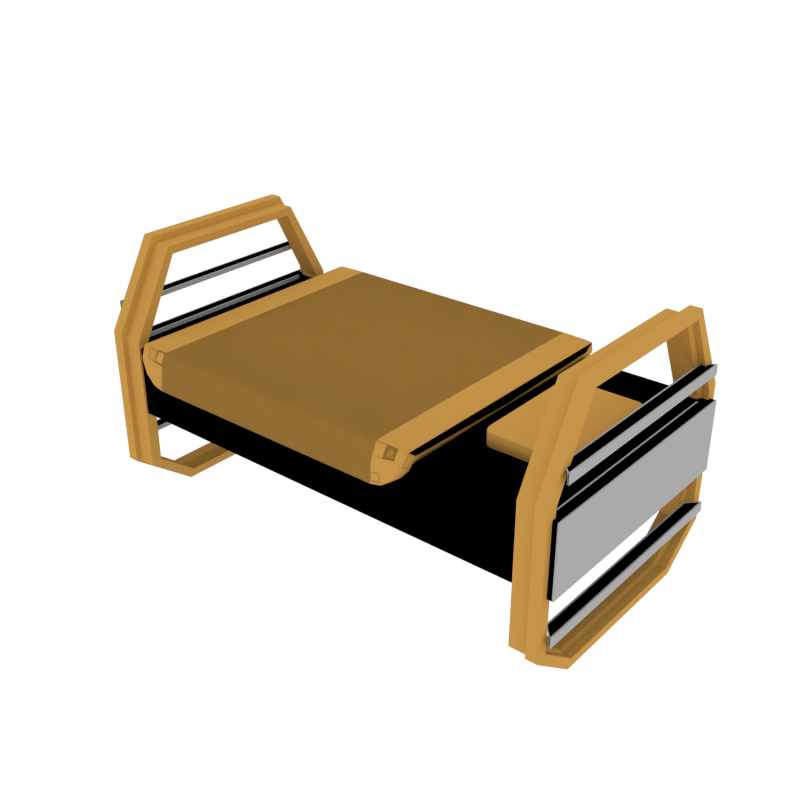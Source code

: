 # Source: Props_Bed.blend  (saved by Blender 3.4.6; exported with 4.5.12 LTS)
import bpy
from mathutils import Matrix  # noqa: F401  (used for matrix-valued properties, if any)

bpy.ops.wm.read_factory_settings(use_empty=True)
scene = bpy.context.scene
scene.name = 'Scene'

# ---- collections
col_collection_1 = bpy.data.collections.new('Collection 1'); scene.collection.children.link(col_collection_1)

# ---- materials (node trees are filled in below, after node groups)
mat_accent = bpy.data.materials.new('Accent')
mat_accent.alpha_threshold = 0.0
mat_accent.diffuse_color = (0.5596, 0.2977, 0.06679, 1.0)
mat_accent.roughness = 0.5
mat_main = bpy.data.materials.new('Main')
mat_main.alpha_threshold = 0.0
mat_main.diffuse_color = (0.402, 0.402, 0.402, 1.0)
mat_main.roughness = 0.5
mat_darkgrey = bpy.data.materials.new('DarkGrey')
mat_darkgrey.alpha_threshold = 0.0
mat_darkgrey.diffuse_color = (0.2395, 0.2395, 0.2395, 1.0)
mat_darkgrey.roughness = 0.5
mat_material = bpy.data.materials.new('Material')

# ---- material node trees
mat_material.use_nodes = True; mat_material.node_tree.nodes.clear()
_N = mat_material.node_tree.nodes; _L = mat_material.node_tree.links
n0 = _N.new('ShaderNodeBsdfPrincipled'); n0.name = 'Principled BSDF'; n0.location = (10, 300)
n0.distribution = 'GGX'
n0.subsurface_method = 'RANDOM_WALK_SKIN'
n0.inputs[0].default_value = (0.2268, 0.134, 0.8, 1.0)
n0.inputs[3].default_value = 1.45
n0.inputs[27].default_value = (0.0, 0.0, 0.0, 1.0)
n0.inputs[28].default_value = 1.0
n1 = _N.new('ShaderNodeOutputMaterial'); n1.name = 'Material Output'; n1.location = (300, 300)
_L.new(n0.outputs[0], n1.inputs[0])
n1.is_active_output = True

# ---- world
world_world = bpy.data.worlds.new('World'); scene.world = world_world
world_world.color = (1.0, 1.0, 1.0)
world_world.use_sun_shadow = False
world_world.sun_shadow_jitter_overblur = 0.0
world_world.cycles.sampling_method = 'NONE'
world_world.cycles.sample_map_resolution = 256

# ---- meshes
me_cube_005 = bpy.data.meshes.new('Cube.005')
me_cube_005.from_pydata([(-1.004, -0.3446, 0.9319), (-1.004, -0.5393, 1.078), (-1.004, -0.5393, 1.647), (-1.004, -0.3446, 1.993), (-1.004, 0.5393, 1.078), (-1.004, 0.3446, 0.9319), (-1.004, 0.3446, 1.993), (-1.004, 0.5393, 1.647), (-0.8817, -0.5195, 1.076), (-0.8817, -0.3319, 0.9346), (-0.8817, -0.3319, 1.965), (-0.8817, -0.5195, 1.625), (-0.8817, 0.3319, 0.9346), (-0.8817, 0.5195, 1.076), (-0.8817, 0.5195, 1.625), (-0.8817, 0.3319, 1.965), (-0.9579, 0.3446, 0.9319), (-0.9579, 0.5393, 1.078), (-0.9579, 0.3446, 1.993), (-0.9579, 0.5393, 1.647), (-0.9579, -0.3446, 0.9319), (-0.9579, -0.5393, 1.078), (-0.9579, -0.3446, 1.993), (-0.9579, -0.5393, 1.647), (-0.9574, 0.5195, 1.076), (-0.9574, 0.3319, 1.965), (-0.9574, -0.3319, 0.9346), (-0.9574, -0.5195, 1.625), (-0.9574, 0.3319, 0.9346), (-0.9574, 0.5195, 1.625), (-0.9574, -0.5195, 1.076), (-0.9574, -0.3319, 1.965), (-1.004, -0.3259, 0.9659), (-1.004, -0.4941, 1.092), (-1.004, -0.4941, 1.633), (-1.004, -0.3259, 1.959), (-1.004, 0.4941, 1.092), (-1.004, 0.3259, 0.9659), (-1.004, 0.3259, 1.959), (-1.004, 0.4941, 1.633), (-0.8817, -0.4743, 1.09), (-0.8817, -0.3132, 0.9686), (-0.8817, -0.3132, 1.931), (-0.8817, -0.4743, 1.611), (-0.8817, 0.3132, 0.9686), (-0.8817, 0.4743, 1.09), (-0.8817, 0.4743, 1.611), (-0.8817, 0.3132, 1.931), (-0.9674, 0.3237, 0.9651), (-0.9729, 0.4941, 1.091), (-0.9796, 0.3257, 1.958), (-0.9776, 0.4951, 1.632), (-0.9674, -0.3237, 0.9651), (-0.9729, -0.4941, 1.091), (-0.9796, -0.3257, 1.958), (-0.9776, -0.4951, 1.632), (-0.9629, 0.4761, 1.092), (-0.9741, 0.3143, 1.934), (-0.9542, -0.3164, 0.9704), (-0.9698, -0.4746, 1.614), (-0.9542, 0.3164, 0.9704), (-0.9698, 0.4746, 1.614), (-0.9629, -0.4761, 1.092), (-0.9741, -0.3143, 1.934), (-1.028, -0.4774, 1.75), (-1.028, 0.4774, 1.75), (-1.028, -0.4774, 1.709), (-1.028, 0.4774, 1.709), (-0.9838, -0.4298, 1.75), (-0.9838, 0.4298, 1.75), (-0.9838, -0.4298, 1.733), (-0.9838, 0.4298, 1.733), (1.022, -0.4774, 1.75), (1.022, 0.4774, 1.75), (1.022, -0.4774, 1.709), (1.022, 0.4774, 1.709), (0.9769, -0.4298, 1.75), (0.9769, 0.4298, 1.75), (0.9769, -0.4298, 1.733), (0.9769, 0.4298, 1.733), (-1.028, -0.5112, 1.597), (-1.028, 0.5112, 1.597), (-1.028, -0.5112, 1.315), (-1.028, 0.5112, 1.315), (-0.9838, -0.4602, 1.597), (-0.9838, 0.4602, 1.597), (-0.9838, -0.4602, 1.58), (-0.9838, 0.4602, 1.58), (1.022, -0.5112, 1.597), (1.022, 0.5112, 1.597), (1.022, -0.5112, 1.315), (1.022, 0.5112, 1.315), (0.9769, -0.4602, 1.597), (0.9769, 0.4602, 1.597), (0.9769, -0.4602, 1.58), (0.9769, 0.4602, 1.58), (-1.028, -0.5112, 1.175), (-1.028, 0.5112, 1.175), (-1.028, -0.5112, 1.134), (-1.028, 0.5112, 1.134), (-0.9838, -0.4602, 1.175), (-0.9838, 0.4602, 1.175), (-0.9838, -0.4602, 1.158), (-0.9838, 0.4602, 1.158), (1.022, -0.5112, 1.175), (1.022, 0.5112, 1.175), (1.022, -0.5112, 1.134), (1.022, 0.5112, 1.134), (0.9769, -0.4602, 1.175), (0.9769, 0.4602, 1.175), (0.9769, -0.4602, 1.158), (0.9769, 0.4602, 1.158)], [], [(18, 6, 3, 22), (21, 23, 2, 1), (24, 29, 14, 13), (16, 5, 4, 17), (25, 15, 14, 29), (26, 9, 8, 30), (22, 3, 2, 23), (28, 12, 9, 26), (5, 16, 20, 0), (31, 22, 23, 27), (0, 20, 21, 1), (6, 18, 19, 7), (28, 16, 17, 24), (4, 7, 19, 17), (30, 27, 23, 21), (25, 18, 22, 31), (15, 25, 31, 10), (8, 11, 27, 30), (12, 28, 24, 13), (10, 31, 27, 11), (16, 28, 26, 20), (20, 26, 30, 21), (18, 25, 29, 19), (17, 19, 29, 24), (50, 54, 35, 38), (53, 33, 34, 55), (56, 45, 46, 61), (48, 49, 36, 37), (57, 61, 46, 47), (58, 62, 40, 41), (54, 55, 34, 35), (60, 58, 41, 44), (37, 32, 52, 48), (63, 59, 55, 54), (32, 33, 53, 52), (38, 39, 51, 50), (60, 56, 49, 48), (36, 49, 51, 39), (62, 53, 55, 59), (57, 63, 54, 50), (47, 42, 63, 57), (40, 62, 59, 43), (44, 45, 56, 60), (42, 43, 59, 63), (48, 52, 58, 60), (52, 53, 62, 58), (50, 51, 61, 57), (49, 56, 61, 51), (12, 13, 45, 44), (4, 5, 37, 36), (6, 7, 39, 38), (14, 15, 47, 46), (0, 1, 33, 32), (8, 9, 41, 40), (10, 11, 43, 42), (2, 3, 35, 34), (5, 0, 32, 37), (9, 12, 44, 41), (11, 8, 40, 43), (1, 2, 34, 33), (15, 10, 42, 47), (3, 6, 38, 35), (7, 4, 36, 39), (13, 14, 46, 45), (65, 67, 66, 64), (69, 68, 70, 71), (65, 64, 68, 69), (73, 72, 74, 75), (77, 79, 78, 76), (73, 77, 76, 72), (88, 92, 84, 80), (81, 89, 91, 83), (81, 83, 82, 80), (88, 80, 82, 90), (85, 93, 89, 81), (85, 84, 86, 87), (86, 94, 95, 87), (81, 80, 84, 85), (87, 95, 93, 85), (92, 94, 86, 84), (89, 88, 90, 91), (93, 95, 94, 92), (89, 93, 92, 88), (83, 91, 90, 82), (97, 99, 98, 96), (101, 100, 102, 103), (97, 96, 100, 101), (105, 104, 106, 107), (109, 111, 110, 108), (105, 109, 108, 104)])
me_cube_005.polygons.foreach_set('material_index', [0, 0, 0, 0, 0, 0, 0, 0, 0, 0, 0, 0, 0, 0, 0, 0, 0, 0, 0, 0, 0, 0, 0, 0, 0, 0, 0, 0, 0, 0, 0, 0, 0, 0, 0, 0, 0, 0, 0, 0, 0, 0, 0, 0, 0, 0, 0, 0, 0, 0, 0, 0, 0, 0, 0, 0, 0, 0, 0, 0, 0, 0, 0, 0, 1, 1, 1, 1, 1, 1, 1, 1, 1, 1, 1, 1, 2, 1, 1, 1, 1, 1, 1, 1, 1, 1, 1, 1, 1, 1])
me_cube_005.materials.append(mat_accent)
me_cube_005.materials.append(mat_main)
me_cube_005.materials.append(mat_darkgrey)
me_cube_005.use_remesh_preserve_volume = False
me_cube_005.use_remesh_preserve_attributes = False
me_cube_005.use_mirror_vertex_groups = False
me_cube_005.update()
me_cube_001 = bpy.data.meshes.new('Cube.001')
me_cube_001.from_pydata([(0.8774, 0.2348, 0.6709), (0.8679, 0.2399, 0.6702), (0.8584, 0.2415, 0.67), (0.5954, 0.2415, 0.67), (0.5859, 0.2399, 0.6702), (0.8807, 0.2399, 0.6727), (0.8695, 0.2503, 0.6724), (0.8584, 0.2532, 0.6723), (0.5954, 0.2532, 0.6723), (0.5842, 0.2503, 0.6724), (0.8817, 0.2415, 0.6746), (0.8817, 0.2415, 0.7265), (0.87, 0.2532, 0.6746), (0.87, 0.2532, 0.7265), (0.8584, 0.2565, 0.7265), (0.8584, 0.2565, 0.6746), (0.5954, 0.2565, 0.6746), (0.5954, 0.2565, 0.7265), (0.5837, 0.2532, 0.6746), (0.5837, 0.2532, 0.7265), (0.8807, 0.2399, 0.7284), (0.8695, 0.2503, 0.7287), (0.8584, 0.2532, 0.7288), (0.5954, 0.2532, 0.7288), (0.5842, 0.2503, 0.7287), (0.5764, 0.2348, 0.6709), (0.5731, 0.22, 0.6702), (0.5721, 0.2052, 0.67), (0.5721, -0.2052, 0.67), (0.5731, -0.22, 0.6702), (0.5731, 0.2399, 0.6727), (0.5665, 0.2226, 0.6724), (0.5646, 0.2052, 0.6723), (0.5646, -0.2052, 0.6723), (0.5665, -0.2226, 0.6724), (0.5721, 0.2415, 0.6746), (0.5721, 0.2415, 0.7265), (0.5646, 0.2234, 0.6746), (0.5646, 0.2234, 0.7265), (0.5625, 0.2052, 0.7265), (0.5625, 0.2052, 0.6746), (0.5625, -0.2052, 0.6746), (0.5625, -0.2052, 0.7265), (0.5646, -0.2234, 0.6746), (0.5646, -0.2234, 0.7265), (0.5731, 0.2399, 0.7284), (0.5665, 0.2226, 0.7287), (0.5646, 0.2052, 0.7288), (0.5646, -0.2052, 0.7288), (0.5665, -0.2226, 0.7287), (0.5764, -0.2348, 0.6709), (0.5859, -0.2399, 0.6702), (0.5954, -0.2415, 0.67), (0.8584, -0.2415, 0.67), (0.8679, -0.2399, 0.6702), (0.5731, -0.2399, 0.6727), (0.5842, -0.2503, 0.6724), (0.5954, -0.2532, 0.6723), (0.8584, -0.2532, 0.6723), (0.8695, -0.2503, 0.6724), (0.5721, -0.2415, 0.6746), (0.5721, -0.2415, 0.7265), (0.5837, -0.2532, 0.6746), (0.5837, -0.2532, 0.7265), (0.5954, -0.2565, 0.7265), (0.5954, -0.2565, 0.6746), (0.8584, -0.2565, 0.6746), (0.8584, -0.2565, 0.7265), (0.87, -0.2532, 0.6746), (0.87, -0.2532, 0.7265), (0.5731, -0.2399, 0.7284), (0.5842, -0.2503, 0.7287), (0.5954, -0.2532, 0.7288), (0.8584, -0.2532, 0.7288), (0.8695, -0.2503, 0.7287), (0.8774, -0.2348, 0.6709), (0.8807, -0.22, 0.6702), (0.8817, -0.2052, 0.67), (0.8817, 0.2052, 0.67), (0.8807, 0.22, 0.6702), (0.8807, -0.2399, 0.6727), (0.8873, -0.2226, 0.6724), (0.8892, -0.2052, 0.6723), (0.8892, 0.2052, 0.6723), (0.8873, 0.2226, 0.6724), (0.8817, -0.2415, 0.6746), (0.8817, -0.2415, 0.7265), (0.8892, -0.2234, 0.6746), (0.8892, -0.2234, 0.7265), (0.8913, -0.2052, 0.7265), (0.8913, -0.2052, 0.6746), (0.8913, 0.2052, 0.6746), (0.8913, 0.2052, 0.7265), (0.8892, 0.2234, 0.6746), (0.8892, 0.2234, 0.7265), (0.8807, -0.2399, 0.7284), (0.8873, -0.2226, 0.7287), (0.8892, -0.2052, 0.7288), (0.8892, 0.2052, 0.7288), (0.8873, 0.2226, 0.7287), (0.8695, -0.2226, 0.6689), (0.8584, -0.2234, 0.6685), (0.5954, -0.2234, 0.6685), (0.5842, -0.2226, 0.6689), (0.87, -0.2052, 0.6685), (0.87, 0.2052, 0.6685), (0.8584, 0.2052, 0.6681), (0.8584, -0.2052, 0.6681), (0.5954, -0.2052, 0.6681), (0.5954, 0.2052, 0.6681), (0.5837, -0.2052, 0.6685), (0.5837, 0.2052, 0.6685), (0.8695, 0.2226, 0.6689), (0.8584, 0.2234, 0.6685), (0.5954, 0.2234, 0.6685), (0.5842, 0.2226, 0.6689), (0.8774, 0.2348, 0.7303), (0.8679, 0.2399, 0.7309), (0.8584, 0.2415, 0.7311), (0.5954, 0.2415, 0.7311), (0.5859, 0.2399, 0.7309), (0.5764, 0.2348, 0.7303), (0.8807, 0.22, 0.7309), (0.8695, 0.2226, 0.7322), (0.8584, 0.2234, 0.7326), (0.5954, 0.2234, 0.7326), (0.5842, 0.2226, 0.7322), (0.5731, 0.22, 0.7309), (0.8817, 0.2052, 0.7311), (0.8817, -0.2052, 0.7311), (0.87, 0.2052, 0.7326), (0.87, -0.2052, 0.7326), (0.8584, -0.2052, 0.733), (0.8584, 0.2052, 0.733), (0.5954, 0.2052, 0.733), (0.5954, -0.2052, 0.733), (0.5837, 0.2052, 0.7326), (0.5837, -0.2052, 0.7326), (0.5721, 0.2052, 0.7311), (0.5721, -0.2052, 0.7311), (0.8807, -0.22, 0.7309), (0.8695, -0.2226, 0.7322), (0.8584, -0.2234, 0.7326), (0.5954, -0.2234, 0.7326), (0.5842, -0.2226, 0.7322), (0.5731, -0.22, 0.7309), (0.8774, -0.2348, 0.7303), (0.8679, -0.2399, 0.7309), (0.8584, -0.2415, 0.7311), (0.5954, -0.2415, 0.7311), (0.5859, -0.2399, 0.7309), (0.5764, -0.2348, 0.7303)], [], [(0, 1, 6, 5), (1, 2, 7, 6), (2, 3, 8, 7), (3, 4, 9, 8), (4, 25, 30, 9), (5, 6, 12, 10), (6, 7, 15, 12), (7, 8, 16, 15), (8, 9, 18, 16), (9, 30, 35, 18), (10, 12, 13, 11), (12, 15, 14, 13), (15, 16, 17, 14), (16, 18, 19, 17), (18, 35, 36, 19), (11, 13, 21, 20), (13, 14, 22, 21), (14, 17, 23, 22), (17, 19, 24, 23), (19, 36, 45, 24), (20, 21, 117, 116), (21, 22, 118, 117), (22, 23, 119, 118), (23, 24, 120, 119), (24, 45, 121, 120), (25, 26, 31, 30), (26, 27, 32, 31), (27, 28, 33, 32), (28, 29, 34, 33), (29, 50, 55, 34), (30, 31, 37, 35), (31, 32, 40, 37), (32, 33, 41, 40), (33, 34, 43, 41), (34, 55, 60, 43), (35, 37, 38, 36), (37, 40, 39, 38), (40, 41, 42, 39), (41, 43, 44, 42), (43, 60, 61, 44), (36, 38, 46, 45), (38, 39, 47, 46), (39, 42, 48, 47), (42, 44, 49, 48), (44, 61, 70, 49), (45, 46, 127, 121), (46, 47, 138, 127), (47, 48, 139, 138), (48, 49, 145, 139), (49, 70, 151, 145), (50, 51, 56, 55), (51, 52, 57, 56), (52, 53, 58, 57), (53, 54, 59, 58), (54, 75, 80, 59), (55, 56, 62, 60), (56, 57, 65, 62), (57, 58, 66, 65), (58, 59, 68, 66), (59, 80, 85, 68), (60, 62, 63, 61), (62, 65, 64, 63), (65, 66, 67, 64), (66, 68, 69, 67), (68, 85, 86, 69), (61, 63, 71, 70), (63, 64, 72, 71), (64, 67, 73, 72), (67, 69, 74, 73), (69, 86, 95, 74), (70, 71, 150, 151), (71, 72, 149, 150), (72, 73, 148, 149), (73, 74, 147, 148), (74, 95, 146, 147), (75, 76, 81, 80), (76, 77, 82, 81), (77, 78, 83, 82), (78, 79, 84, 83), (79, 0, 5, 84), (80, 81, 87, 85), (81, 82, 90, 87), (82, 83, 91, 90), (83, 84, 93, 91), (84, 5, 10, 93), (85, 87, 88, 86), (87, 90, 89, 88), (90, 91, 92, 89), (91, 93, 94, 92), (93, 10, 11, 94), (86, 88, 96, 95), (88, 89, 97, 96), (89, 92, 98, 97), (92, 94, 99, 98), (94, 11, 20, 99), (95, 96, 140, 146), (96, 97, 129, 140), (97, 98, 128, 129), (98, 99, 122, 128), (99, 20, 116, 122), (75, 54, 100, 76), (54, 53, 101, 100), (53, 52, 102, 101), (52, 51, 103, 102), (51, 50, 29, 103), (76, 100, 104, 77), (100, 101, 107, 104), (101, 102, 108, 107), (102, 103, 110, 108), (103, 29, 28, 110), (77, 104, 105, 78), (104, 107, 106, 105), (107, 108, 109, 106), (108, 110, 111, 109), (110, 28, 27, 111), (78, 105, 112, 79), (105, 106, 113, 112), (106, 109, 114, 113), (109, 111, 115, 114), (111, 27, 26, 115), (79, 112, 1, 0), (112, 113, 2, 1), (113, 114, 3, 2), (114, 115, 4, 3), (115, 26, 25, 4), (116, 117, 123, 122), (117, 118, 124, 123), (118, 119, 125, 124), (119, 120, 126, 125), (120, 121, 127, 126), (122, 123, 130, 128), (123, 124, 133, 130), (124, 125, 134, 133), (125, 126, 136, 134), (126, 127, 138, 136), (128, 130, 131, 129), (130, 133, 132, 131), (133, 134, 135, 132), (134, 136, 137, 135), (136, 138, 139, 137), (129, 131, 141, 140), (131, 132, 142, 141), (132, 135, 143, 142), (135, 137, 144, 143), (137, 139, 145, 144), (140, 141, 147, 146), (141, 142, 148, 147), (142, 143, 149, 148), (143, 144, 150, 149), (144, 145, 151, 150)])
me_cube_001.polygons.foreach_set('use_smooth', [True] * 150)
me_cube_001.materials.append(mat_accent)
me_cube_001.materials.append(mat_main)
me_cube_001.materials.append(mat_darkgrey)
me_cube_001.use_remesh_preserve_volume = False
me_cube_001.use_remesh_preserve_attributes = False
me_cube_001.use_mirror_vertex_groups = False
me_cube_001.update()
me_cube_002 = bpy.data.meshes.new('Cube.002')
me_cube_002.from_pydata([(0.5927, 0.5324, -0.06299), (0.5553, 0.5343, -0.07797), (0.5179, 0.5349, -0.08249), (-0.5179, 0.5349, -0.08249), (-0.5553, 0.5343, -0.07797), (0.6056, 0.5364, -0.0775), (0.5618, 0.5411, -0.1075), (0.5179, 0.5424, -0.1161), (-0.5179, 0.5424, -0.1161), (-0.5618, 0.5411, -0.1075), (0.6095, 0.5387, -0.08163), (0.6095, 0.5824, -0.0719), (0.5637, 0.5443, -0.1157), (0.5637, 0.588, -0.1059), (0.5179, 0.5896, -0.1156), (0.5179, 0.5459, -0.1253), (-0.5179, 0.5459, -0.1253), (-0.5179, 0.5896, -0.1156), (-0.5637, 0.5443, -0.1157), (-0.5637, 0.588, -0.1059), (0.6056, 0.5833, -0.06706), (0.5618, 0.5885, -0.09696), (0.5179, 0.5899, -0.1055), (-0.5179, 0.5899, -0.1055), (-0.5618, 0.5885, -0.09696), (-0.5927, 0.5324, -0.06299), (-0.6056, 0.5276, -0.0396), (-0.6095, 0.5204, -0.03054), (-0.6056, 0.5364, -0.0775), (-0.6316, 0.5326, -0.04491), (-0.6391, 0.5204, -0.02824), (-0.6095, 0.5387, -0.08163), (-0.6095, 0.5824, -0.0719), (-0.6391, 0.5352, -0.04572), (-0.6391, 0.5732, -0.01868), (-0.6474, 0.5493, 0.02713), (-0.6474, 0.5113, 9.635e-05), (-0.6056, 0.5833, -0.06706), (-0.6316, 0.5738, -0.01559), (-0.6391, 0.5509, 0.02832), (0.6095, 0.5204, -0.03054), (0.6056, 0.5276, -0.0396), (0.6391, 0.5204, -0.02824), (0.6316, 0.5326, -0.04491), (0.6474, 0.5113, 9.635e-05), (0.6474, 0.5493, 0.02713), (0.6391, 0.5352, -0.04572), (0.6391, 0.5732, -0.01868), (0.6391, 0.5509, 0.02832), (0.6316, 0.5738, -0.01559), (0.5637, 0.5204, -0.03202), (0.5179, 0.5204, -0.03244), (-0.5179, 0.5204, -0.03244), (-0.5637, 0.5204, -0.03202), (0.5618, 0.5301, -0.04673), (0.5179, 0.5308, -0.04888), (-0.5179, 0.5308, -0.04888), (-0.5618, 0.5301, -0.04673), (0.5927, 0.5822, -0.04573), (0.5553, 0.5854, -0.06659), (0.5179, 0.5863, -0.07104), (-0.5179, 0.5863, -0.07104), (-0.5553, 0.5854, -0.06659), (-0.5927, 0.5822, -0.04573), (0.6056, 0.572, -0.007989), (0.5618, 0.5764, -0.01377), (0.5179, 0.5777, -0.01552), (-0.5179, 0.5777, -0.01552), (-0.5618, 0.5764, -0.01377), (-0.6056, 0.572, -0.007989), (0.6095, 0.5526, 0.02952), (0.5637, 0.5537, 0.03029), (0.5179, 0.554, 0.03051), (-0.5179, 0.554, 0.03051), (-0.5637, 0.5537, 0.03029), (-0.6095, 0.5526, 0.02952), (-0.6474, 0.0, -0.01293), (0.5637, 0.0, -0.03202), (-0.5179, 0.0, -0.03244), (0.6095, 0.0, 0.03003), (-0.5637, 0.0, 0.03115), (0.6095, 0.0, -0.03054), (0.6474, 0.0, 0.02654), (0.6391, 0.0, 0.02828), (-0.6391, 0.0, -0.02824), (0.6391, 0.0, -0.02824), (0.6474, 0.0, -0.01293), (-0.5637, 0.0, -0.03202), (0.5637, 0.0, 0.03115), (-0.5179, 0.0, 0.03147), (-0.6095, 0.0, 0.03003), (0.5179, 0.0, 0.03147), (-0.6095, 0.0, -0.03054), (-0.6474, 0.0, 0.02654), (-0.6391, 0.0, 0.02828), (0.5179, 0.0, -0.03244)], [], [(0, 1, 6, 5), (1, 2, 7, 6), (2, 3, 8, 7), (3, 4, 9, 8), (4, 25, 28, 9), (5, 6, 12, 10), (6, 7, 15, 12), (7, 8, 16, 15), (8, 9, 18, 16), (9, 28, 31, 18), (10, 12, 13, 11), (12, 15, 14, 13), (15, 16, 17, 14), (16, 18, 19, 17), (18, 31, 32, 19), (11, 13, 21, 20), (13, 14, 22, 21), (14, 17, 23, 22), (17, 19, 24, 23), (19, 32, 37, 24), (20, 21, 59, 58), (21, 22, 60, 59), (22, 23, 61, 60), (23, 24, 62, 61), (24, 37, 63, 62), (25, 26, 29, 28), (26, 27, 30, 29), (28, 29, 33, 31), (29, 30, 36, 33), (31, 33, 34, 32), (33, 36, 35, 34), (32, 34, 38, 37), (34, 35, 39, 38), (37, 38, 69, 63), (38, 39, 75, 69), (81, 40, 42, 85), (40, 41, 43, 42), (41, 0, 5, 43), (85, 42, 44, 86), (42, 43, 46, 44), (43, 5, 10, 46), (86, 44, 45, 82), (44, 46, 47, 45), (46, 10, 11, 47), (82, 45, 48, 83), (45, 47, 49, 48), (47, 11, 20, 49), (83, 48, 70, 79), (48, 49, 64, 70), (49, 20, 58, 64), (81, 77, 50, 40), (77, 95, 51, 50), (95, 78, 52, 51), (78, 87, 53, 52), (87, 92, 27, 53), (40, 50, 54, 41), (50, 51, 55, 54), (51, 52, 56, 55), (52, 53, 57, 56), (53, 27, 26, 57), (41, 54, 1, 0), (54, 55, 2, 1), (55, 56, 3, 2), (56, 57, 4, 3), (57, 26, 25, 4), (58, 59, 65, 64), (59, 60, 66, 65), (60, 61, 67, 66), (61, 62, 68, 67), (62, 63, 69, 68), (64, 65, 71, 70), (65, 66, 72, 71), (66, 67, 73, 72), (67, 68, 74, 73), (68, 69, 75, 74), (74, 75, 90, 80), (73, 74, 80, 89), (72, 73, 89, 91), (71, 72, 91, 88), (70, 71, 88, 79), (39, 94, 90, 75), (35, 93, 94, 39), (36, 76, 93, 35), (30, 84, 76, 36), (27, 92, 84, 30)])
me_cube_002.polygons.foreach_set('use_smooth', [True] * 85)
me_cube_002.materials.append(mat_accent)
me_cube_002.materials.append(mat_main)
me_cube_002.materials.append(mat_material)
me_cube_002.use_remesh_preserve_volume = False
me_cube_002.use_remesh_preserve_attributes = False
me_cube_002.use_mirror_vertex_groups = False
me_cube_002.update()

# ---- objects
ob_props_shelf_tall = bpy.data.objects.new('Props_Shelf_Tall', me_cube_005)
ob_props_shelf_tall_001 = bpy.data.objects.new('Props_Shelf_Tall.001', me_cube_001)
ob_props_shelf_tall_002 = bpy.data.objects.new('Props_Shelf_Tall.002', me_cube_002)

# ---- transforms, parenting, visibility, modifiers, constraints
ob_props_shelf_tall.location = (0.0, 0.0, -0.9086)
ob_props_shelf_tall.lineart.crease_threshold = 0.0
_m = ob_props_shelf_tall.modifiers.new('Mirror', 'MIRROR')
_m.use_clip = True
ob_props_shelf_tall_001.location = (0.0, 0.0, 0.0)
ob_props_shelf_tall_001.lineart.crease_threshold = 0.0
ob_props_shelf_tall_002.location = (-0.1545, 0.0, 0.7174)
ob_props_shelf_tall_002.lineart.crease_threshold = 0.0
_m = ob_props_shelf_tall_002.modifiers.new('Mirror', 'MIRROR')
_m.use_axis = (True, True, False)
_m.use_clip = True

# ---- collection membership
col_collection_1.objects.link(ob_props_shelf_tall)
col_collection_1.objects.link(ob_props_shelf_tall_001)
col_collection_1.objects.link(ob_props_shelf_tall_002)

# ---- scene / render settings (as saved in the file)
scene.frame_start = 1; scene.frame_end = 250; scene.frame_set(0)
scene.render.engine = 'CYCLES'
scene.render.resolution_x = 1000
scene.render.resolution_y = 1000
scene.render.dither_intensity = 0.0
scene.cycles.samples = 200
scene.cycles.sampling_pattern = 'TABULATED_SOBOL'
scene.cycles.light_sampling_threshold = 0.0
scene.cycles.use_adaptive_sampling = False
scene.cycles.use_light_tree = False
scene.cycles.caustics_reflective = False
scene.cycles.caustics_refractive = False
scene.cycles.blur_glossy = 0.0
scene.cycles.max_bounces = 2
scene.cycles.pixel_filter_type = 'GAUSSIAN'
scene.cycles.sample_clamp_indirect = 0.0
scene.view_settings.view_transform = 'Standard'
bpy.context.view_layer.update()

# ---- added for rendering (the .blend has no active camera): camera
cam_auto = bpy.data.cameras.new('AutoCamera')
cam_auto.lens = 50.0
cam_auto.sensor_width = 36.0
cam_auto.clip_end = 1000.0
ob_auto_camera = bpy.data.objects.new('AutoCamera', cam_auto)
scene.collection.objects.link(ob_auto_camera)
ob_auto_camera.location = (2.40344, -2.88412, 2.47637)
ob_auto_camera.rotation_euler = (1.09748, -7.21219e-08, 0.694738)
scene.camera = ob_auto_camera
bpy.context.view_layer.update()
